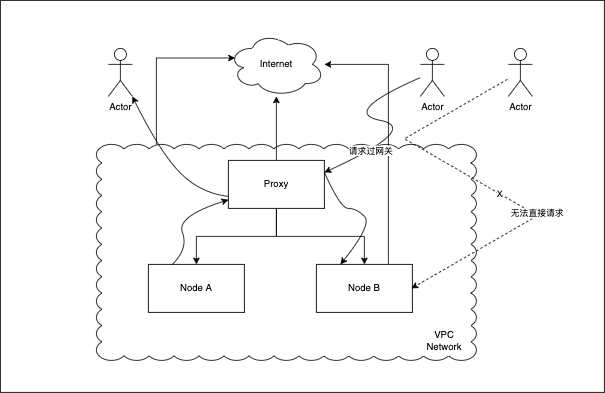

The diagram above was exported from draw.io. Its source (the exported page's mxGraphModel, read from the mxfile embedded in the PNG):
<mxGraphModel dx="1264" dy="852" grid="1" gridSize="10" guides="1" tooltips="1" connect="1" arrows="1" fold="1" page="1" pageScale="1" pageWidth="850" pageHeight="1100" math="0" shadow="0">
  <root>
    <mxCell id="0" />
    <mxCell id="1" parent="0" />
    <mxCell id="brJEMhi6CAEOjQbzP7iR-32" value="" style="rounded=0;whiteSpace=wrap;html=1;" vertex="1" parent="1">
      <mxGeometry x="15" y="70" width="755" height="490" as="geometry" />
    </mxCell>
    <mxCell id="brJEMhi6CAEOjQbzP7iR-28" value="" style="whiteSpace=wrap;html=1;shape=mxgraph.basic.cloud_rect" vertex="1" parent="1">
      <mxGeometry x="135" y="250" width="475" height="270" as="geometry" />
    </mxCell>
    <mxCell id="brJEMhi6CAEOjQbzP7iR-4" style="edgeStyle=orthogonalEdgeStyle;rounded=0;orthogonalLoop=1;jettySize=auto;html=1;" edge="1" parent="1" source="brJEMhi6CAEOjQbzP7iR-1" target="brJEMhi6CAEOjQbzP7iR-2">
      <mxGeometry relative="1" as="geometry" />
    </mxCell>
    <mxCell id="brJEMhi6CAEOjQbzP7iR-5" style="edgeStyle=orthogonalEdgeStyle;rounded=0;orthogonalLoop=1;jettySize=auto;html=1;" edge="1" parent="1" source="brJEMhi6CAEOjQbzP7iR-1" target="brJEMhi6CAEOjQbzP7iR-3">
      <mxGeometry relative="1" as="geometry" />
    </mxCell>
    <mxCell id="brJEMhi6CAEOjQbzP7iR-7" style="edgeStyle=orthogonalEdgeStyle;rounded=0;orthogonalLoop=1;jettySize=auto;html=1;" edge="1" parent="1" source="brJEMhi6CAEOjQbzP7iR-1" target="brJEMhi6CAEOjQbzP7iR-6">
      <mxGeometry relative="1" as="geometry" />
    </mxCell>
    <mxCell id="brJEMhi6CAEOjQbzP7iR-1" value="Proxy" style="rounded=0;whiteSpace=wrap;html=1;" vertex="1" parent="1">
      <mxGeometry x="300" y="270" width="120" height="60" as="geometry" />
    </mxCell>
    <mxCell id="brJEMhi6CAEOjQbzP7iR-15" style="edgeStyle=orthogonalEdgeStyle;rounded=0;orthogonalLoop=1;jettySize=auto;html=1;entryX=0.07;entryY=0.4;entryDx=0;entryDy=0;entryPerimeter=0;startArrow=none;" edge="1" parent="1" source="brJEMhi6CAEOjQbzP7iR-28" target="brJEMhi6CAEOjQbzP7iR-6">
      <mxGeometry relative="1" as="geometry">
        <Array as="points">
          <mxPoint x="210" y="142" />
        </Array>
      </mxGeometry>
    </mxCell>
    <mxCell id="brJEMhi6CAEOjQbzP7iR-2" value="Node A" style="rounded=0;whiteSpace=wrap;html=1;" vertex="1" parent="1">
      <mxGeometry x="200" y="400" width="120" height="60" as="geometry" />
    </mxCell>
    <mxCell id="brJEMhi6CAEOjQbzP7iR-16" style="edgeStyle=orthogonalEdgeStyle;rounded=0;orthogonalLoop=1;jettySize=auto;html=1;" edge="1" parent="1" source="brJEMhi6CAEOjQbzP7iR-3" target="brJEMhi6CAEOjQbzP7iR-6">
      <mxGeometry relative="1" as="geometry">
        <Array as="points">
          <mxPoint x="500" y="150" />
        </Array>
      </mxGeometry>
    </mxCell>
    <mxCell id="brJEMhi6CAEOjQbzP7iR-3" value="Node B" style="rounded=0;whiteSpace=wrap;html=1;" vertex="1" parent="1">
      <mxGeometry x="410" y="400" width="120" height="60" as="geometry" />
    </mxCell>
    <mxCell id="brJEMhi6CAEOjQbzP7iR-6" value="Internet" style="ellipse;shape=cloud;whiteSpace=wrap;html=1;" vertex="1" parent="1">
      <mxGeometry x="300" y="110" width="120" height="80" as="geometry" />
    </mxCell>
    <mxCell id="brJEMhi6CAEOjQbzP7iR-8" value="Actor" style="shape=umlActor;verticalLabelPosition=bottom;verticalAlign=top;html=1;outlineConnect=0;" vertex="1" parent="1">
      <mxGeometry x="150" y="130" width="30" height="60" as="geometry" />
    </mxCell>
    <mxCell id="brJEMhi6CAEOjQbzP7iR-10" value="Actor" style="shape=umlActor;verticalLabelPosition=bottom;verticalAlign=top;html=1;outlineConnect=0;" vertex="1" parent="1">
      <mxGeometry x="540" y="130" width="30" height="60" as="geometry" />
    </mxCell>
    <mxCell id="brJEMhi6CAEOjQbzP7iR-19" value="" style="curved=1;endArrow=classic;html=1;rounded=0;exitX=0.25;exitY=0;exitDx=0;exitDy=0;" edge="1" parent="1" source="brJEMhi6CAEOjQbzP7iR-2" target="brJEMhi6CAEOjQbzP7iR-1">
      <mxGeometry width="50" height="50" relative="1" as="geometry">
        <mxPoint x="235" y="390" as="sourcePoint" />
        <mxPoint x="285" y="340" as="targetPoint" />
        <Array as="points">
          <mxPoint x="250" y="380" />
          <mxPoint x="235" y="340" />
        </Array>
      </mxGeometry>
    </mxCell>
    <mxCell id="brJEMhi6CAEOjQbzP7iR-20" value="" style="curved=1;endArrow=classic;html=1;rounded=0;exitX=0;exitY=0.75;exitDx=0;exitDy=0;" edge="1" parent="1" source="brJEMhi6CAEOjQbzP7iR-1" target="brJEMhi6CAEOjQbzP7iR-8">
      <mxGeometry width="50" height="50" relative="1" as="geometry">
        <mxPoint x="210" y="320.8" as="sourcePoint" />
        <mxPoint x="280" y="240.00000000000006" as="targetPoint" />
        <Array as="points">
          <mxPoint x="265" y="310.8" />
          <mxPoint x="215" y="260.8" />
        </Array>
      </mxGeometry>
    </mxCell>
    <mxCell id="brJEMhi6CAEOjQbzP7iR-21" value="" style="curved=1;endArrow=classic;html=1;rounded=0;entryX=1;entryY=0.25;entryDx=0;entryDy=0;" edge="1" parent="1" source="brJEMhi6CAEOjQbzP7iR-10" target="brJEMhi6CAEOjQbzP7iR-1">
      <mxGeometry width="50" height="50" relative="1" as="geometry">
        <mxPoint x="540" y="280" as="sourcePoint" />
        <mxPoint x="590" y="230" as="targetPoint" />
        <Array as="points">
          <mxPoint x="440" y="210" />
          <mxPoint x="540" y="230" />
        </Array>
      </mxGeometry>
    </mxCell>
    <mxCell id="brJEMhi6CAEOjQbzP7iR-23" value="请求过网关" style="edgeLabel;html=1;align=center;verticalAlign=middle;resizable=0;points=[];" vertex="1" connectable="0" parent="brJEMhi6CAEOjQbzP7iR-21">
      <mxGeometry x="0.6246" y="-1" relative="1" as="geometry">
        <mxPoint as="offset" />
      </mxGeometry>
    </mxCell>
    <mxCell id="brJEMhi6CAEOjQbzP7iR-22" value="" style="curved=1;endArrow=classic;html=1;rounded=0;exitX=1;exitY=0.25;exitDx=0;exitDy=0;entryX=0.25;entryY=0;entryDx=0;entryDy=0;" edge="1" parent="1" source="brJEMhi6CAEOjQbzP7iR-1" target="brJEMhi6CAEOjQbzP7iR-3">
      <mxGeometry width="50" height="50" relative="1" as="geometry">
        <mxPoint x="550" y="370" as="sourcePoint" />
        <mxPoint x="600" y="320" as="targetPoint" />
        <Array as="points">
          <mxPoint x="440" y="330" />
          <mxPoint x="460" y="330" />
          <mxPoint x="480" y="350" />
        </Array>
      </mxGeometry>
    </mxCell>
    <mxCell id="brJEMhi6CAEOjQbzP7iR-25" style="edgeStyle=isometricEdgeStyle;rounded=0;orthogonalLoop=1;jettySize=auto;html=1;entryX=1;entryY=0.5;entryDx=0;entryDy=0;dashed=1;" edge="1" parent="1">
      <mxGeometry relative="1" as="geometry">
        <mxPoint x="648.74" y="168.66025403784442" as="sourcePoint" />
        <mxPoint x="528.74" y="430" as="targetPoint" />
        <Array as="points">
          <mxPoint x="618.74" y="300" />
        </Array>
      </mxGeometry>
    </mxCell>
    <mxCell id="brJEMhi6CAEOjQbzP7iR-26" value="X" style="edgeLabel;html=1;align=center;verticalAlign=middle;resizable=0;points=[];" vertex="1" connectable="0" parent="brJEMhi6CAEOjQbzP7iR-25">
      <mxGeometry x="0.0947" relative="1" as="geometry">
        <mxPoint as="offset" />
      </mxGeometry>
    </mxCell>
    <mxCell id="brJEMhi6CAEOjQbzP7iR-27" value="无法直接请求" style="edgeLabel;html=1;align=center;verticalAlign=middle;resizable=0;points=[];" vertex="1" connectable="0" parent="brJEMhi6CAEOjQbzP7iR-25">
      <mxGeometry x="0.2947" y="3" relative="1" as="geometry">
        <mxPoint as="offset" />
      </mxGeometry>
    </mxCell>
    <mxCell id="brJEMhi6CAEOjQbzP7iR-24" value="Actor" style="shape=umlActor;verticalLabelPosition=bottom;verticalAlign=top;html=1;outlineConnect=0;" vertex="1" parent="1">
      <mxGeometry x="650" y="130" width="30" height="60" as="geometry" />
    </mxCell>
    <mxCell id="brJEMhi6CAEOjQbzP7iR-30" value="VPC Network" style="text;html=1;strokeColor=none;fillColor=none;align=center;verticalAlign=middle;whiteSpace=wrap;rounded=0;" vertex="1" parent="1">
      <mxGeometry x="540" y="480" width="60" height="30" as="geometry" />
    </mxCell>
  </root>
</mxGraphModel>